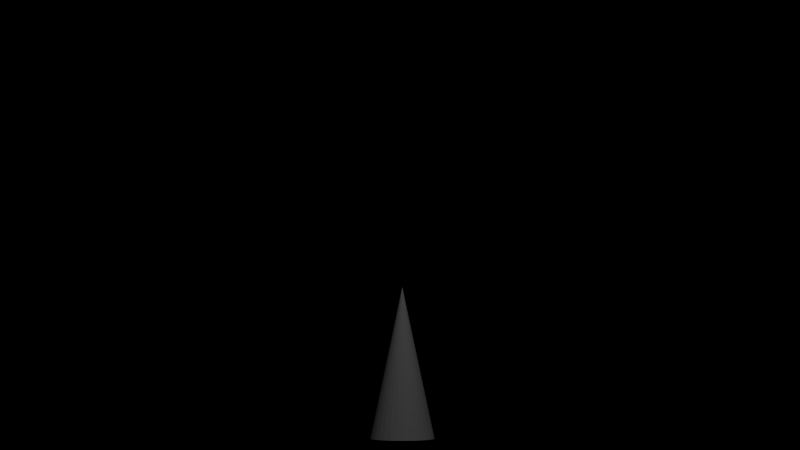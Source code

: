 # Source: feuer.blend  (saved by Blender 2.75.0; exported with 4.5.12 LTS)
import bpy
from mathutils import Matrix  # noqa: F401  (used for matrix-valued properties, if any)

bpy.ops.wm.read_factory_settings(use_empty=True)
scene = bpy.context.scene
scene.name = 'Scene'

# ---- collections
col_collection_1 = bpy.data.collections.new('Collection 1'); scene.collection.children.link(col_collection_1)

# ---- materials (node trees are filled in below, after node groups)
mat_material_001 = bpy.data.materials.new('Material.001')
mat_material_001.alpha_threshold = 0.0
mat_material_001.roughness = 0.5
mat_smoke_domain_material_001 = bpy.data.materials.new('Smoke Domain Material.001')
mat_smoke_domain_material_001.alpha_threshold = 0.0
mat_smoke_domain_material_001.roughness = 0.5

# ---- material node trees
mat_material_001.use_nodes = True; mat_material_001.node_tree.nodes.clear()
_N = mat_material_001.node_tree.nodes; _L = mat_material_001.node_tree.links
n0 = _N.new('ShaderNodeOutputMaterial'); n0.name = 'Material Output'; n0.location = (300, 300)
n1 = _N.new('ShaderNodeBsdfDiffuse'); n1.name = 'Diffuse BSDF'; n1.location = (10, 300)
n1.inputs[0].default_value = (1.0, 1.0, 1.0, 1.0)
_L.new(n1.outputs[0], n0.inputs[0])
n0.is_active_output = True
mat_smoke_domain_material_001.use_nodes = True; mat_smoke_domain_material_001.node_tree.nodes.clear()
_N = mat_smoke_domain_material_001.node_tree.nodes; _L = mat_smoke_domain_material_001.node_tree.links
n0 = _N.new('ShaderNodeAddShader'); n0.name = 'Add Shader'; n0.location = (479, 328)
n1 = _N.new('NodeReroute'); n1.name = 'Reroute'; n1.location = (19, 344)
n1.width = 16
n1.socket_idname = 'NodeSocketFloat'
n2 = _N.new('ShaderNodeVolumeScatter'); n2.name = 'Volume Scatter'; n2.location = (214, 594)
n2.width = 140
n2.inputs[0].default_value = (1.0, 1.0, 1.0, 1.0)
n3 = _N.new('ShaderNodeVolumeAbsorption'); n3.name = 'Volume Absorption'; n3.location = (204, 428)
n4 = _N.new('ShaderNodeOutputMaterial'); n4.name = 'Material Output'; n4.location = (1436, 184)
n5 = _N.new('ShaderNodeAddShader'); n5.name = 'Add Shader.002'; n5.location = (1164, 178)
n6 = _N.new('ShaderNodeAddShader'); n6.name = 'Add Shader.001'; n6.location = (948, 281)
n7 = _N.new('ShaderNodeEmission'); n7.name = 'Emission'; n7.location = (587, -120)
n8 = _N.new('ShaderNodeEmission'); n8.name = 'Emission.001'; n8.location = (616, -407)
n9 = _N.new('ShaderNodeAttribute'); n9.name = 'Attribute'; n9.location = (-1031, 428)
n9.attribute_name = 'density'
n10 = _N.new('ShaderNodeBrightContrast'); n10.name = 'Bright/Contrast'; n10.location = (-429, 412)
n11 = _N.new('ShaderNodeMath'); n11.name = 'Math'; n11.location = (-209, 464)
n11.operation = 'MULTIPLY'
n11.inputs[1].default_value = 5.0
n12 = _N.new('ShaderNodeAttribute'); n12.name = 'Attribute.001'; n12.location = (-1051, -556)
n12.width = 224
n12.attribute_name = 'flame'
n13 = _N.new('ShaderNodeMath'); n13.name = 'Math.001'; n13.location = (-8, -471)
n13.operation = 'MULTIPLY'
n13.inputs[1].default_value = 5.0
n14 = _N.new('ShaderNodeBrightContrast'); n14.name = 'Bright/Contrast.001'; n14.location = (-242, -514)
n15 = _N.new('ShaderNodeGamma'); n15.name = 'Gamma'; n15.location = (343, -42)
n16 = _N.new('ShaderNodeValToRGB'); n16.name = 'ColorRamp.001'; n16.location = (-671, -220)
while len(n16.color_ramp.elements) > 1: n16.color_ramp.elements.remove(n16.color_ramp.elements[-1])
n16.color_ramp.elements[0].position = 0.1455; n16.color_ramp.elements[0].color = (0.1003, 0.007484, 0.006203, 1.0)
_e = n16.color_ramp.elements.new(0.5); _e.color = (0.1003, 0.06761, 0.09423, 1.0)
n17 = _N.new('ShaderNodeValToRGB'); n17.name = 'ColorRamp'; n17.location = (3, 130)
n17.width = 224
while len(n17.color_ramp.elements) > 1: n17.color_ramp.elements.remove(n17.color_ramp.elements[-1])
n17.color_ramp.elements[0].position = 0.3167; n17.color_ramp.elements[0].color = (0.6846, 0.09731, 0.0, 1.0)
_e = n17.color_ramp.elements.new(0.8431); _e.color = (0.6846, 0.5653, 0.3029, 1.0)
_e = n17.color_ramp.elements.new(1.0); _e.color = (1.0, 1.0, 1.0, 1.0)
_L.new(n2.outputs[0], n0.inputs[0])
_L.new(n0.outputs[0], n6.inputs[0])
_L.new(n3.outputs[0], n0.inputs[1])
_L.new(n1.outputs[0], n2.inputs[1])
_L.new(n1.outputs[0], n3.inputs[1])
_L.new(n6.outputs[0], n5.inputs[0])
_L.new(n7.outputs[0], n6.inputs[1])
_L.new(n17.outputs[0], n15.inputs[0])
_L.new(n12.outputs[2], n17.inputs[0])
_L.new(n5.outputs[0], n4.inputs[1])
_L.new(n8.outputs[0], n5.inputs[1])
_L.new(n16.outputs[0], n8.inputs[0])
_L.new(n9.outputs[2], n16.inputs[0])
_L.new(n9.outputs[2], n8.inputs[1])
_L.new(n9.outputs[2], n10.inputs[0])
_L.new(n10.outputs[0], n11.inputs[0])
_L.new(n11.outputs[0], n1.inputs[0])
_L.new(n14.outputs[0], n13.inputs[0])
_L.new(n12.outputs[2], n14.inputs[0])
_L.new(n13.outputs[0], n7.inputs[1])
_L.new(n15.outputs[0], n7.inputs[0])
n4.is_active_output = True

# ---- world
world_world = bpy.data.worlds.new('World'); scene.world = world_world
world_world.color = (0.0, 0.0, 0.0)
world_world.use_sun_shadow = False
world_world.sun_shadow_jitter_overblur = 0.0
world_world.cycles.sampling_method = 'MANUAL'
world_world.cycles.sample_map_resolution = 256

# ---- cameras
cam_camera = bpy.data.cameras.new('Camera')
cam_camera.clip_end = 100.0
cam_camera.lens = 35.0
cam_camera.sensor_width = 32.0
cam_camera.sensor_height = 18.0
cam_camera.ortho_scale = 7.314
cam_camera.dof.focus_distance = 0.0

# ---- lights
light_lamp = bpy.data.lights.new('Lamp', 'POINT')
light_lamp.transmission_factor = 0.0
light_lamp.cutoff_distance = 30.0
light_lamp.energy = 100.0
light_lamp.shadow_buffer_clip_start = 1.001
light_lamp.shadow_soft_size = 0.1
light_lamp.shadow_maximum_resolution = 0.006
light_lamp.use_absolute_resolution = True
light_lamp.cycles.use_multiple_importance_sampling = False

# ---- meshes
me_plane = bpy.data.meshes.new('Plane')
me_plane.from_pydata([(-1.0, -1.0, 0.0), (1.0, -1.0, 0.0), (-1.0, 1.0, 0.0), (1.0, 1.0, 0.0)], [], [(0, 1, 3, 2)])
me_plane.materials.append(mat_material_001)
me_plane.use_remesh_preserve_volume = False
me_plane.use_remesh_preserve_attributes = False
me_plane.use_mirror_vertex_groups = False
me_plane.update()
me_cone = bpy.data.meshes.new('Cone')
me_cone.from_pydata([(8.184e-08, 0.2692, -0.2695), (0.05252, 0.264, -0.2695), (0.103, 0.2487, -0.2695), (0.1496, 0.2238, -0.2695), (0.1903, 0.1903, -0.2695), (0.2238, 0.1496, -0.2695), (0.2487, 0.103, -0.2695), (0.264, 0.05252, -0.2695), (0.2692, 2.356e-07, -0.2695), (0.0, 0.0, 1.0), (0.264, -0.05252, -0.2695), (0.2487, -0.103, -0.2695), (0.2238, -0.1496, -0.2695), (0.1903, -0.1903, -0.2695), (0.1496, -0.2238, -0.2695), (0.103, -0.2487, -0.2695), (0.05252, -0.264, -0.2695), (-5.867e-09, -0.2692, -0.2695), (-0.05252, -0.264, -0.2695), (-0.103, -0.2487, -0.2695), (-0.1496, -0.2238, -0.2695), (-0.1903, -0.1903, -0.2695), (-0.2238, -0.1496, -0.2695), (-0.2487, -0.103, -0.2695), (-0.264, -0.05251, -0.2695), (-0.2692, 4.752e-07, -0.2695), (-0.264, 0.05252, -0.2695), (-0.2487, 0.103, -0.2695), (-0.2238, 0.1496, -0.2695), (-0.1903, 0.1903, -0.2695), (-0.1496, 0.2238, -0.2695), (-0.103, 0.2487, -0.2695), (-0.05251, 0.264, -0.2695)], [], [(31, 9, 32), (0, 9, 1), (30, 9, 31), (29, 9, 30), (28, 9, 29), (27, 9, 28), (26, 9, 27), (25, 9, 26), (24, 9, 25), (23, 9, 24), (22, 9, 23), (21, 9, 22), (20, 9, 21), (19, 9, 20), (18, 9, 19), (17, 9, 18), (16, 9, 17), (15, 9, 16), (14, 9, 15), (13, 9, 14), (12, 9, 13), (11, 9, 12), (10, 9, 11), (8, 9, 10), (7, 9, 8), (6, 9, 7), (5, 9, 6), (4, 9, 5), (3, 9, 4), (2, 9, 3), (32, 9, 0), (1, 9, 2), (0, 1, 2, 3, 4, 5, 6, 7, 8, 10, 11, 12, 13, 14, 15, 16, 17, 18, 19, 20, 21, 22, 23, 24, 25, 26, 27, 28, 29, 30, 31, 32)])
me_cone.use_remesh_preserve_volume = False
me_cone.use_remesh_preserve_attributes = False
me_cone.use_mirror_vertex_groups = False
me_cone.update()
me_cube_002 = bpy.data.meshes.new('Cube.002')
me_cube_002.from_pydata([(-1.0, -1.0, -1.0), (-1.0, -1.0, 1.0), (-1.0, 1.0, -1.0), (-1.0, 1.0, 1.0), (1.0, -1.0, -1.0), (1.0, -1.0, 1.0), (1.0, 1.0, -1.0), (1.0, 1.0, 1.0)], [], [(1, 3, 2, 0), (3, 7, 6, 2), (7, 5, 4, 6), (5, 1, 0, 4), (0, 2, 6, 4), (5, 7, 3, 1)])
me_cube_002.materials.append(mat_smoke_domain_material_001)
me_cube_002.use_remesh_preserve_volume = False
me_cube_002.use_remesh_preserve_attributes = False
me_cube_002.use_mirror_vertex_groups = False
me_cube_002.update()

# ---- objects
ob_plane = bpy.data.objects.new('Plane', me_plane)
ob_cone = bpy.data.objects.new('Cone', me_cone)
ob_smoke_domain = bpy.data.objects.new('Smoke Domain', me_cube_002)
ob_lamp = bpy.data.objects.new('Lamp', light_lamp)
ob_camera = bpy.data.objects.new('Camera', cam_camera)

# ---- transforms, parenting, visibility, modifiers, constraints
ob_plane.location = (0.03095, 0.02708, -0.8793)
ob_plane.scale = (2.425, 2.425, 2.425)
ob_plane.hide_viewport = True
ob_plane.hide_render = True
ob_plane.lineart.crease_threshold = 0.0
ob_cone.location = (0.0, 0.0, 0.0)
ob_cone.display_type = 'WIRE'
ob_cone.lineart.crease_threshold = 0.0
_m = ob_cone.modifiers.new('Fluid', 'FLUID')
_m.fluid_type = 'FLOW'
ob_smoke_domain.location = (0.0, 0.0, 2.195)
ob_smoke_domain.scale = (-0.6728, -1.23, -2.345)
ob_smoke_domain.display_type = 'WIRE'
ob_smoke_domain.lineart.crease_threshold = 0.0
_m = ob_smoke_domain.modifiers.new('Fluid', 'FLUID')
_m.fluid_type = 'DOMAIN'
ob_lamp.location = (4.509, 1.005, 4.996)
ob_lamp.rotation_euler = (0.6503, 0.05522, 1.866)
ob_lamp.lock_rotations_4d = False
ob_lamp.empty_display_type = 'ARROWS'
ob_lamp.color = (0.0, 0.0, 0.0, 0.0)
ob_lamp.lineart.crease_threshold = 0.0
ob_camera.location = (7.51, -0.01782, 0.2282)
ob_camera.rotation_euler = (1.744, -7.524e-09, 1.571)
ob_camera.lock_rotations_4d = False
ob_camera.empty_display_type = 'ARROWS'
ob_camera.color = (0.0, 0.0, 0.0, 0.0)
ob_camera.display_type = 'WIRE'
ob_camera.lineart.crease_threshold = 0.0

# ---- collection membership
col_collection_1.objects.link(ob_plane)
col_collection_1.objects.link(ob_cone)
col_collection_1.objects.link(ob_smoke_domain)
col_collection_1.objects.link(ob_lamp)
col_collection_1.objects.link(ob_camera)

# ---- scene / render settings (as saved in the file)
scene.camera = ob_camera
scene.frame_start = 1; scene.frame_end = 250; scene.frame_set(15)
scene.render.engine = 'CYCLES'
scene.render.resolution_percentage = 50
scene.render.dither_intensity = 0.0
scene.cycles.use_denoising = False
scene.cycles.samples = 10
scene.cycles.sampling_pattern = 'TABULATED_SOBOL'
scene.cycles.light_sampling_threshold = 0.0
scene.cycles.use_adaptive_sampling = False
scene.cycles.use_light_tree = False
scene.cycles.blur_glossy = 0.0
scene.cycles.pixel_filter_type = 'GAUSSIAN'
scene.cycles.sample_clamp_indirect = 0.0
scene.view_settings.view_transform = 'Standard'
bpy.context.view_layer.update()
